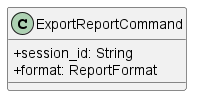

The diagram above was rendered by PlantUML. Its source (embedded in the PNG):
@startuml
skinparam classAttributeIconSize 0   
 
 class ExportReportCommand {
        +session_id: String
        +format: ReportFormat
    }

@enduml